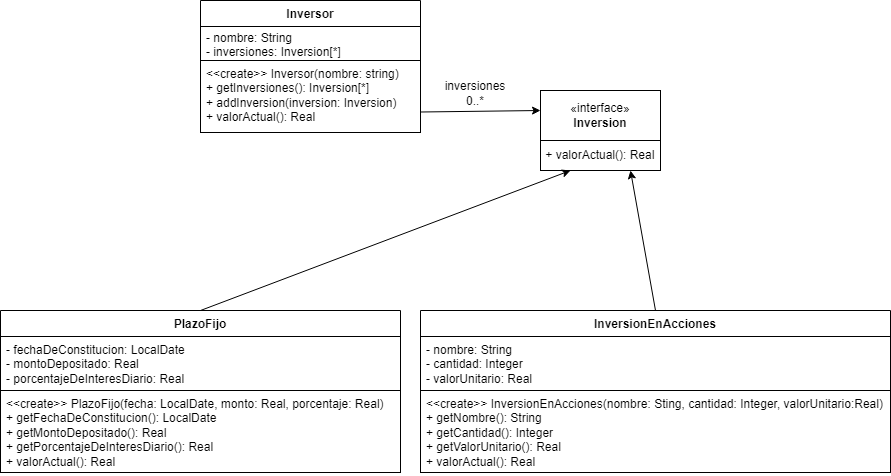

The diagram above was exported from draw.io. Its source (the exported page's mxGraphModel, read from the mxfile embedded in the PNG):
<mxGraphModel dx="1161" dy="636" grid="1" gridSize="10" guides="1" tooltips="1" connect="1" arrows="1" fold="1" page="1" pageScale="1" pageWidth="850" pageHeight="1100" math="0" shadow="0">
  <root>
    <mxCell id="0" />
    <mxCell id="1" parent="0" />
    <mxCell id="E4zd3SEiQNAebLXJc82r-1" value="Inversor" style="swimlane;fontStyle=1;align=center;verticalAlign=top;childLayout=stackLayout;horizontal=1;startSize=26;horizontalStack=0;resizeParent=1;resizeParentMax=0;resizeLast=0;collapsible=1;marginBottom=0;whiteSpace=wrap;html=1;" parent="1" vertex="1">
      <mxGeometry x="220" y="130" width="220" height="132" as="geometry">
        <mxRectangle x="345" y="140" width="80" height="30" as="alternateBounds" />
      </mxGeometry>
    </mxCell>
    <mxCell id="E4zd3SEiQNAebLXJc82r-2" value="- nombre: String&lt;div&gt;- inversiones: Inversion[*]&lt;/div&gt;" style="text;align=left;verticalAlign=top;spacingLeft=4;spacingRight=4;overflow=hidden;rotatable=0;points=[[0,0.5],[1,0.5]];portConstraint=eastwest;whiteSpace=wrap;html=1;fillColor=default;strokeWidth=1;strokeColor=default;spacingBottom=4;spacingTop=-2;" parent="E4zd3SEiQNAebLXJc82r-1" vertex="1">
      <mxGeometry y="26" width="220" height="34" as="geometry" />
    </mxCell>
    <mxCell id="E4zd3SEiQNAebLXJc82r-4" value="&amp;lt;&amp;lt;create&amp;gt;&amp;gt; Inversor(nombre: string)&lt;div&gt;+ getInversiones(): Inversion[*]&lt;/div&gt;&lt;div&gt;+ addInversion(inversion: Inversion)&lt;/div&gt;&lt;div&gt;+ valorActual(): Real&lt;/div&gt;" style="text;strokeColor=default;fillColor=default;align=left;verticalAlign=top;spacingLeft=4;spacingRight=4;overflow=hidden;rotatable=0;points=[[0,0.5],[1,0.5]];portConstraint=eastwest;whiteSpace=wrap;html=1;strokeWidth=1;" parent="E4zd3SEiQNAebLXJc82r-1" vertex="1">
      <mxGeometry y="60" width="220" height="72" as="geometry" />
    </mxCell>
    <mxCell id="E4zd3SEiQNAebLXJc82r-16" value="PlazoFijo" style="swimlane;fontStyle=1;align=center;verticalAlign=top;childLayout=stackLayout;horizontal=1;startSize=26;horizontalStack=0;resizeParent=1;resizeParentMax=0;resizeLast=0;collapsible=1;marginBottom=0;whiteSpace=wrap;html=1;" parent="1" vertex="1">
      <mxGeometry x="20" y="440" width="400" height="162" as="geometry">
        <mxRectangle x="345" y="140" width="80" height="30" as="alternateBounds" />
      </mxGeometry>
    </mxCell>
    <mxCell id="E4zd3SEiQNAebLXJc82r-17" value="- fechaDeConstitucion: LocalDate&lt;div&gt;- montoDepositado: Real&lt;/div&gt;&lt;div&gt;- porcentajeDeInteresDiario: Real&lt;/div&gt;" style="text;strokeColor=default;fillColor=default;align=left;verticalAlign=top;spacingLeft=4;spacingRight=4;overflow=hidden;rotatable=0;points=[[0,0.5],[1,0.5]];portConstraint=eastwest;whiteSpace=wrap;html=1;strokeWidth=1;" parent="E4zd3SEiQNAebLXJc82r-16" vertex="1">
      <mxGeometry y="26" width="400" height="54" as="geometry" />
    </mxCell>
    <mxCell id="E4zd3SEiQNAebLXJc82r-19" value="&amp;lt;&amp;lt;create&amp;gt;&amp;gt; PlazoFijo(fecha: LocalDate, monto: Real, porcentaje: Real)&lt;div&gt;+ getFechaDeConstitucion(): LocalDate&lt;/div&gt;&lt;div&gt;+ getMontoDepositado(): Real&lt;/div&gt;&lt;div&gt;+ getPorcentajeDeInteresDiario(): Real&lt;/div&gt;&lt;div&gt;+ valorActual(): Real&lt;/div&gt;" style="text;strokeColor=default;fillColor=default;align=left;verticalAlign=top;spacingLeft=4;spacingRight=4;overflow=hidden;rotatable=0;points=[[0,0.5],[1,0.5]];portConstraint=eastwest;whiteSpace=wrap;html=1;strokeWidth=1;" parent="E4zd3SEiQNAebLXJc82r-16" vertex="1">
      <mxGeometry y="80" width="400" height="82" as="geometry" />
    </mxCell>
    <mxCell id="E4zd3SEiQNAebLXJc82r-20" value="InversionEnAcciones" style="swimlane;fontStyle=1;align=center;verticalAlign=top;childLayout=stackLayout;horizontal=1;startSize=26;horizontalStack=0;resizeParent=1;resizeParentMax=0;resizeLast=0;collapsible=1;marginBottom=0;whiteSpace=wrap;html=1;" parent="1" vertex="1">
      <mxGeometry x="440" y="440" width="470" height="162" as="geometry">
        <mxRectangle x="345" y="140" width="80" height="30" as="alternateBounds" />
      </mxGeometry>
    </mxCell>
    <mxCell id="E4zd3SEiQNAebLXJc82r-21" value="- nombre: String&lt;div&gt;- cantidad: Integer&lt;/div&gt;&lt;div&gt;- valorUnitario: Real&lt;/div&gt;" style="text;strokeColor=default;fillColor=default;align=left;verticalAlign=top;spacingLeft=4;spacingRight=4;overflow=hidden;rotatable=0;points=[[0,0.5],[1,0.5]];portConstraint=eastwest;whiteSpace=wrap;html=1;strokeWidth=1;" parent="E4zd3SEiQNAebLXJc82r-20" vertex="1">
      <mxGeometry y="26" width="470" height="54" as="geometry" />
    </mxCell>
    <mxCell id="E4zd3SEiQNAebLXJc82r-23" value="&amp;lt;&amp;lt;create&amp;gt;&amp;gt; InversionEnAcciones(nombre: Sting, cantidad: Integer, valorUnitario:Real)&lt;div&gt;+ getNombre(): String&lt;/div&gt;&lt;div&gt;+ getCantidad(): Integer&lt;/div&gt;&lt;div&gt;+ getValorUnitario(): Real&lt;/div&gt;&lt;div&gt;+ valorActual(): Real&lt;/div&gt;" style="text;strokeColor=default;fillColor=default;align=left;verticalAlign=top;spacingLeft=4;spacingRight=4;overflow=hidden;rotatable=0;points=[[0,0.5],[1,0.5]];portConstraint=eastwest;whiteSpace=wrap;html=1;strokeWidth=1;" parent="E4zd3SEiQNAebLXJc82r-20" vertex="1">
      <mxGeometry y="80" width="470" height="82" as="geometry" />
    </mxCell>
    <mxCell id="E4zd3SEiQNAebLXJc82r-27" value="" style="endArrow=classic;html=1;rounded=0;exitX=1;exitY=0.5;exitDx=0;exitDy=0;entryX=0;entryY=0.25;entryDx=0;entryDy=0;" parent="1" edge="1">
      <mxGeometry width="50" height="50" relative="1" as="geometry">
        <mxPoint x="440" y="241.5" as="sourcePoint" />
        <mxPoint x="560" y="240" as="targetPoint" />
      </mxGeometry>
    </mxCell>
    <mxCell id="E4zd3SEiQNAebLXJc82r-30" value="inversiones&lt;div style=&quot;font-size: 12px;&quot;&gt;0..*&lt;/div&gt;" style="text;html=1;align=center;verticalAlign=middle;whiteSpace=wrap;rounded=0;labelBorderColor=none;textShadow=0;fontColor=#000000;fontSize=12;" parent="1" vertex="1">
      <mxGeometry x="470" y="210" width="50" height="25" as="geometry" />
    </mxCell>
    <mxCell id="E4zd3SEiQNAebLXJc82r-32" value="" style="group" parent="1" vertex="1" connectable="0">
      <mxGeometry x="560" y="220" width="120" height="80" as="geometry" />
    </mxCell>
    <mxCell id="E4zd3SEiQNAebLXJc82r-10" value="«interface»&lt;br&gt;&lt;b&gt;Inversion&lt;/b&gt;" style="html=1;whiteSpace=wrap;" parent="E4zd3SEiQNAebLXJc82r-32" vertex="1">
      <mxGeometry width="120" height="50" as="geometry" />
    </mxCell>
    <mxCell id="E4zd3SEiQNAebLXJc82r-31" value="&amp;nbsp;+ valorActual(): Real" style="rounded=0;whiteSpace=wrap;html=1;align=left;" parent="E4zd3SEiQNAebLXJc82r-32" vertex="1">
      <mxGeometry y="50" width="120" height="30" as="geometry" />
    </mxCell>
    <mxCell id="RJLaWLndHN7RkSydz3KL-2" value="" style="endArrow=classic;html=1;rounded=0;entryX=0.75;entryY=1;entryDx=0;entryDy=0;exitX=0.5;exitY=0;exitDx=0;exitDy=0;" edge="1" parent="1" source="E4zd3SEiQNAebLXJc82r-20" target="E4zd3SEiQNAebLXJc82r-31">
      <mxGeometry width="50" height="50" relative="1" as="geometry">
        <mxPoint x="560" y="410" as="sourcePoint" />
        <mxPoint x="610" y="360" as="targetPoint" />
      </mxGeometry>
    </mxCell>
    <mxCell id="RJLaWLndHN7RkSydz3KL-3" value="" style="endArrow=classic;html=1;rounded=0;entryX=0.25;entryY=1;entryDx=0;entryDy=0;exitX=0.5;exitY=0;exitDx=0;exitDy=0;" edge="1" parent="1" source="E4zd3SEiQNAebLXJc82r-16" target="E4zd3SEiQNAebLXJc82r-31">
      <mxGeometry width="50" height="50" relative="1" as="geometry">
        <mxPoint x="330" y="400" as="sourcePoint" />
        <mxPoint x="380" y="350" as="targetPoint" />
      </mxGeometry>
    </mxCell>
  </root>
</mxGraphModel>